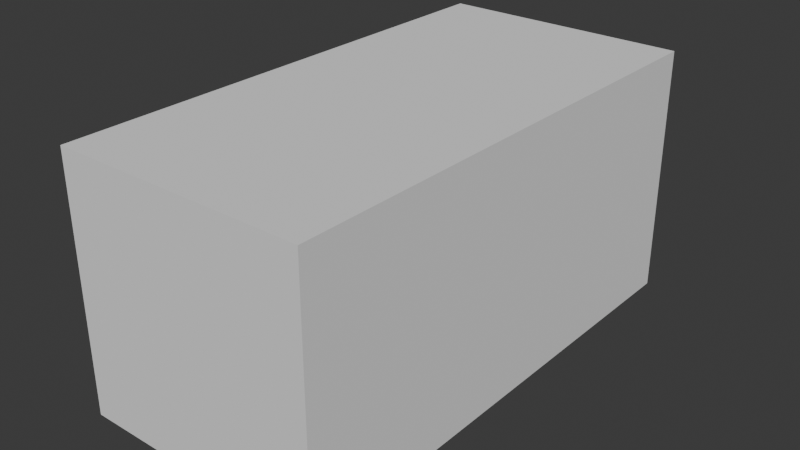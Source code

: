 # Source: Agent.blend  (saved by Blender 5.0.119; exported with 4.5.12 LTS)
import bpy
from mathutils import Matrix  # noqa: F401  (used for matrix-valued properties, if any)

bpy.ops.wm.read_factory_settings(use_empty=True)
scene = bpy.context.scene
scene.name = 'Scene'

# ---- collections
col_game_assets = bpy.data.collections.new('Game_Assets'); scene.collection.children.link(col_game_assets)

# ---- world
world_world = bpy.data.worlds.new('World'); scene.world = world_world
world_world.use_nodes = True; world_world.node_tree.nodes.clear()
_N = world_world.node_tree.nodes; _L = world_world.node_tree.links
n0 = _N.new('ShaderNodeOutputWorld'); n0.name = 'World Output'; n0.location = (200, 100)
n1 = _N.new('ShaderNodeBackground'); n1.name = 'Background'; n1.location = (-200, 100)
n1.inputs[0].default_value = (0.05088, 0.05088, 0.05088, 1.0)
_L.new(n1.outputs[0], n0.inputs[0])
n0.is_active_output = True
world_world.color = (0.05088, 0.05088, 0.05088)
world_world.sun_shadow_jitter_overblur = 0.0

# ---- meshes
me_cube = bpy.data.meshes.new('Cube')
me_cube.from_pydata([(0.25, 0.25, -0.5), (0.25, 0.25, 0.5), (0.25, 0.25, -0.5), (0.25, 0.25, 0.5), (0.25, -0.25, -0.5), (0.25, -0.25, 0.5), (-0.25, 0.25, -0.5), (-0.25, 0.25, 0.5), (-0.25, 0.25, -0.5), (-0.25, 0.25, 0.5), (-0.25, -0.25, 0.5), (-0.25, -0.25, -0.5)], [], [(7, 1, 3, 9), (8, 9, 3, 2), (1, 0, 2, 3), (6, 0, 4, 11), (0, 1, 5, 4), (1, 7, 10, 5), (0, 6, 8, 2), (10, 11, 4, 5), (6, 11, 10, 7, 9, 8)])
_uv = me_cube.uv_layers.new(name='UVMap')
_uv.uv.foreach_set('vector', [0.75, 0.5, 0.625, 0.5, 0.625, 0.5, 0.75, 0.5, 0.375, 0.375, 0.625, 0.375, 0.625, 0.5, 0.375, 0.5, 0.625, 0.5, 0.375, 0.5, 0.375, 0.5, 0.625, 0.5, 0.25, 0.5, 0.375, 0.5, 0.375, 0.625, 0.25, 0.625, 0.375, 0.5, 0.625, 0.5, 0.625, 0.625, 0.375, 0.625, 0.625, 0.5, 0.75, 0.5, 0.75, 0.625, 0.625, 0.625, 0.375, 0.5, 0.25, 0.5, 0.25, 0.5, 0.375, 0.5, 0.75, 0.625, 0.25, 0.625, 0.375, 0.625, 0.625, 0.625, 0.25, 0.5, 0.25, 0.625, 0.75, 0.625, 0.75, 0.5, 0.625, 0.375, 0.25, 0.5])
me_cube.update()

# ---- objects
ob_agent = bpy.data.objects.new('Agent', me_cube)

# ---- transforms, parenting, visibility, modifiers, constraints
ob_agent.location = (0.0, 0.0, 0.0)
ob_agent.rotation_euler = (-1.571, -0.0, 0.0)

# ---- collection membership
col_game_assets.objects.link(ob_agent)

# ---- scene / render settings (as saved in the file)
scene.frame_start = 1; scene.frame_end = 250; scene.frame_set(1)
scene.render.engine = 'BLENDER_EEVEE_NEXT'
scene.render.bake_bias = 0.0
scene.render.bake_samples = 0
scene.cycles.sampling_pattern = 'TABULATED_SOBOL'
scene.eevee.use_volume_custom_range = False
bpy.context.view_layer.update()

# ---- added for rendering (the .blend has no active camera and no usable light): camera, sun
cam_auto = bpy.data.cameras.new('AutoCamera')
cam_auto.lens = 50.0
cam_auto.sensor_width = 36.0
cam_auto.clip_end = 1000.0
ob_auto_camera = bpy.data.objects.new('AutoCamera', cam_auto)
scene.collection.objects.link(ob_auto_camera)
ob_auto_camera.location = (1.13316, -1.3598, 0.906531)
ob_auto_camera.rotation_euler = (1.09748, -7.21219e-08, 0.694738)
scene.camera = ob_auto_camera
light_auto_sun = bpy.data.lights.new('AutoSun', 'SUN')
light_auto_sun.energy = 3.0
light_auto_sun.angle = 0.0523599
ob_auto_sun = bpy.data.objects.new('AutoSun', light_auto_sun)
scene.collection.objects.link(ob_auto_sun)
ob_auto_sun.rotation_euler = (0.872665, 0.174533, 0.523599)
bpy.context.view_layer.update()
